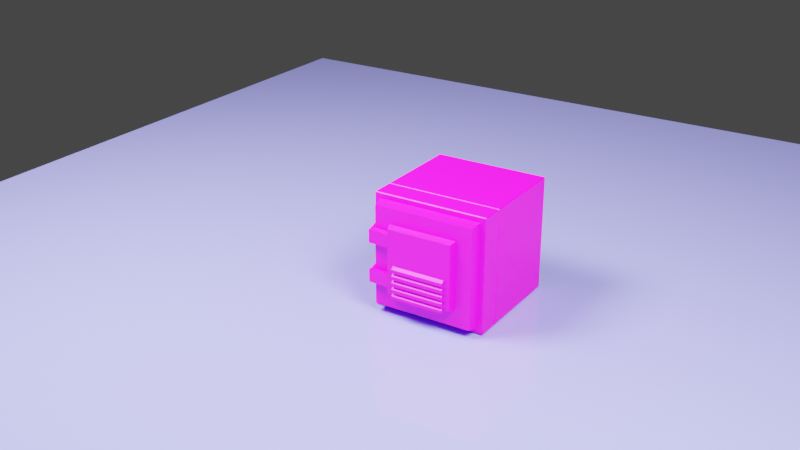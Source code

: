 # Source: LootBoxBrdrlands.blend  (saved by Blender 2.80.75; exported with 4.5.12 LTS)
import bpy
from mathutils import Matrix  # noqa: F401  (used for matrix-valued properties, if any)

bpy.ops.wm.read_factory_settings(use_empty=True)
scene = bpy.context.scene
scene.name = 'Scene'

# ---- collections
col_collection = bpy.data.collections.new('Collection'); scene.collection.children.link(col_collection)

# ---- images (referenced by path relative to the original .blend; pixels are not part of the script)
import os
ASSET_DIR = os.environ.get("B2B_ASSET_DIR", "")  # directory of the original .blend (textures are referenced by path, not embedded)
HERE = os.path.dirname(os.path.abspath(__file__))  # packed textures are extracted next to this script under _unpacked/

def load_image(name, relpath, width, height, colorspace="sRGB"):
    """Load a texture the original file referenced (path relative to the .blend, or extracted next to this script)."""
    p = next((c for c in (os.path.join(HERE, relpath), os.path.join(ASSET_DIR, relpath)) if relpath and os.path.exists(c)), "")
    if p:
        img = bpy.data.images.load(p, check_existing=True)
        img.name = name
    else:  # same state as the original file: an image datablock whose file is absent (Cycles renders it pink)
        img = bpy.data.images.new(name, width, height)
        img.source = "FILE"
        img.filepath = "//" + (relpath or name)
    img.colorspace_settings.name = colorspace
    return img
img_box_base = load_image('box_base', 'box_base.png', 1024, 1024, 'sRGB')
img_lid = load_image('Lid', 'Lid.png', 1024, 1024, 'sRGB')
img_sarana = load_image('sarana', 'sarana.png', 1024, 1024, 'sRGB')
img_intake = load_image('intake', 'intake.png', 1024, 1024, 'sRGB')

# ---- materials (node trees are filled in below, after node groups)
mat_box_base = bpy.data.materials.new('Box_base')
mat_box_base.use_transparent_shadow = False
mat_material = bpy.data.materials.new('Material')
mat_material.use_transparent_shadow = False
mat_lid = bpy.data.materials.new('Lid')
mat_lid.use_transparent_shadow = False
mat_sarana = bpy.data.materials.new('Sarana')
mat_sarana.use_transparent_shadow = False
mat_intake = bpy.data.materials.new('Intake')
mat_intake.use_transparent_shadow = False

# ---- material node trees
mat_box_base.use_nodes = True; mat_box_base.node_tree.nodes.clear()
_N = mat_box_base.node_tree.nodes; _L = mat_box_base.node_tree.links
n0 = _N.new('ShaderNodeOutputMaterial'); n0.name = 'Material Output'; n0.location = (300, 300)
n1 = _N.new('ShaderNodeBsdfPrincipled'); n1.name = 'Principled BSDF'; n1.location = (10, 300)
n1.distribution = 'GGX'
n1.subsurface_method = 'BURLEY'
n1.inputs[3].default_value = 1.45
n1.inputs[27].default_value = (0.0, 0.0, 0.0, 1.0)
n1.inputs[28].default_value = 1.0
n2 = _N.new('ShaderNodeTexImage'); n2.name = 'Image Texture'; n2.location = (-280, 280)
n2.image = img_box_base
_L.new(n1.outputs[0], n0.inputs[0])
_L.new(n2.outputs[0], n1.inputs[0])
n0.is_active_output = True
mat_material.use_nodes = True; mat_material.node_tree.nodes.clear()
_N = mat_material.node_tree.nodes; _L = mat_material.node_tree.links
n0 = _N.new('ShaderNodeOutputMaterial'); n0.name = 'Material Output'; n0.location = (300, 300)
n1 = _N.new('ShaderNodeBsdfPrincipled'); n1.name = 'Principled BSDF'; n1.location = (10, 300)
n1.distribution = 'GGX'
n1.subsurface_method = 'BURLEY'
n1.inputs[0].default_value = (0.2183, 0.3149, 0.8, 1.0)
n1.inputs[2].default_value = 0.15
n1.inputs[3].default_value = 1.45
n1.inputs[27].default_value = (0.0, 0.0, 0.0, 1.0)
n1.inputs[28].default_value = 1.0
_L.new(n1.outputs[0], n0.inputs[0])
n0.is_active_output = True
mat_lid.use_nodes = True; mat_lid.node_tree.nodes.clear()
_N = mat_lid.node_tree.nodes; _L = mat_lid.node_tree.links
n0 = _N.new('ShaderNodeOutputMaterial'); n0.name = 'Material Output'; n0.location = (300, 300)
n1 = _N.new('ShaderNodeBsdfPrincipled'); n1.name = 'Principled BSDF'; n1.location = (10, 300)
n1.distribution = 'GGX'
n1.subsurface_method = 'BURLEY'
n1.inputs[3].default_value = 1.45
n1.inputs[27].default_value = (0.0, 0.0, 0.0, 1.0)
n1.inputs[28].default_value = 1.0
n2 = _N.new('ShaderNodeTexImage'); n2.name = 'Image Texture'; n2.location = (-280, 280)
n2.image = img_lid
_L.new(n1.outputs[0], n0.inputs[0])
_L.new(n2.outputs[0], n1.inputs[0])
n0.is_active_output = True
mat_sarana.use_nodes = True; mat_sarana.node_tree.nodes.clear()
_N = mat_sarana.node_tree.nodes; _L = mat_sarana.node_tree.links
n0 = _N.new('ShaderNodeOutputMaterial'); n0.name = 'Material Output'; n0.location = (300, 300)
n1 = _N.new('ShaderNodeBsdfPrincipled'); n1.name = 'Principled BSDF'; n1.location = (10, 300)
n1.distribution = 'GGX'
n1.subsurface_method = 'BURLEY'
n1.inputs[3].default_value = 1.45
n1.inputs[27].default_value = (0.0, 0.0, 0.0, 1.0)
n1.inputs[28].default_value = 1.0
n2 = _N.new('ShaderNodeTexImage'); n2.name = 'Image Texture'; n2.location = (-280, 280)
n2.image = img_sarana
_L.new(n1.outputs[0], n0.inputs[0])
_L.new(n2.outputs[0], n1.inputs[0])
n0.is_active_output = True
mat_intake.use_nodes = True; mat_intake.node_tree.nodes.clear()
_N = mat_intake.node_tree.nodes; _L = mat_intake.node_tree.links
n0 = _N.new('ShaderNodeOutputMaterial'); n0.name = 'Material Output'; n0.location = (300, 300)
n1 = _N.new('ShaderNodeBsdfPrincipled'); n1.name = 'Principled BSDF'; n1.location = (10, 300)
n1.distribution = 'GGX'
n1.subsurface_method = 'BURLEY'
n1.inputs[3].default_value = 1.45
n1.inputs[27].default_value = (0.0, 0.0, 0.0, 1.0)
n1.inputs[28].default_value = 1.0
n2 = _N.new('ShaderNodeTexImage'); n2.name = 'Image Texture'; n2.location = (-280, 280)
n2.image = img_intake
_L.new(n1.outputs[0], n0.inputs[0])
_L.new(n2.outputs[0], n1.inputs[0])
n0.is_active_output = True

# ---- world
world_world = bpy.data.worlds.new('World'); scene.world = world_world
world_world.use_nodes = True; world_world.node_tree.nodes.clear()
_N = world_world.node_tree.nodes; _L = world_world.node_tree.links
n0 = _N.new('ShaderNodeOutputWorld'); n0.name = 'World Output'; n0.location = (300, 300)
n1 = _N.new('ShaderNodeBackground'); n1.name = 'Background'; n1.location = (10, 300)
n1.inputs[0].default_value = (0.05088, 0.05088, 0.05088, 1.0)
_L.new(n1.outputs[0], n0.inputs[0])
n0.is_active_output = True
world_world.color = (0.05088, 0.05088, 0.05088)
world_world.use_sun_shadow = False
world_world.sun_shadow_jitter_overblur = 0.0

# ---- cameras
cam_camera = bpy.data.cameras.new('Camera')
cam_camera.clip_end = 100.0
cam_camera.ortho_scale = 7.314

# ---- lights
light_light = bpy.data.lights.new('Light', 'AREA')
light_light.color = (1.0, 0.681, 0.7794)
light_light.transmission_factor = 0.0
light_light.energy = 785.4
light_light.shadow_soft_size = 1.81
light_light.shadow_maximum_resolution = 0.006
light_light.use_absolute_resolution = True
light_light.shape = 'RECTANGLE'
light_light.size = 1.81
light_light.size_y = 2.02
light_light_001 = bpy.data.lights.new('Light.001', 'AREA')
light_light_001.color = (1.0, 0.681, 0.7794)
light_light_001.transmission_factor = 0.0
light_light_001.energy = 785.4
light_light_001.shadow_soft_size = 1.81
light_light_001.shadow_maximum_resolution = 0.006
light_light_001.use_absolute_resolution = True
light_light_001.shape = 'RECTANGLE'
light_light_001.size = 1.81
light_light_001.size_y = 2.02

# ---- meshes
me_cube_001 = bpy.data.meshes.new('Cube.001')
me_cube_001.from_pydata([(-0.3211, 0.3211, -0.3211), (-0.3211, 0.3211, 0.3211), (0.3211, 0.3211, -0.3211), (0.3211, 0.3211, 0.3211), (-0.3146, -0.2082, -0.3146), (-0.3146, -0.2082, 0.3146), (0.3146, -0.2082, -0.3146), (0.3146, -0.2082, 0.3146), (-0.35, 0.345, -0.345), (-0.345, 0.35, -0.345), (-0.345, 0.345, -0.35), (-0.345, 0.345, 0.35), (-0.345, 0.35, 0.345), (-0.35, 0.345, 0.345), (0.345, 0.345, -0.35), (0.345, 0.35, -0.345), (0.35, 0.345, -0.345), (0.345, 0.345, 0.35), (0.35, 0.345, 0.345), (0.345, 0.35, 0.345), (-0.35, -0.2032, -0.345), (-0.345, -0.2032, -0.35), (-0.345, -0.2082, -0.345), (-0.35, -0.2032, 0.345), (-0.345, -0.2082, 0.345), (-0.345, -0.2032, 0.35), (0.35, -0.2032, -0.345), (0.345, -0.2082, -0.345), (0.345, -0.2032, -0.35), (0.35, -0.2032, 0.345), (0.345, -0.2032, 0.35), (0.345, -0.2082, 0.345)], [], [(17, 11, 25, 30), (10, 14, 28, 21), (16, 18, 29, 26), (20, 23, 13, 8), (22, 27, 6, 4), (4, 0, 1, 5), (0, 2, 3, 1), (3, 7, 5, 1), (0, 4, 6, 2), (2, 6, 7, 3), (27, 31, 7, 6), (24, 22, 4, 5), (31, 24, 5, 7), (8, 9, 10), (11, 12, 13), (14, 15, 16), (17, 18, 19), (20, 21, 22), (23, 24, 25), (26, 27, 28), (29, 30, 31), (25, 11, 13, 23), (12, 9, 8, 13), (14, 10, 9, 15), (11, 17, 19, 12), (18, 16, 15, 19), (28, 14, 16, 26), (10, 21, 20, 8), (17, 30, 29, 18), (24, 31, 30, 25), (27, 22, 21, 28), (31, 27, 26, 29), (23, 20, 22, 24), (9, 12, 19, 15)])
_uv = me_cube_001.uv_layers.new(name='UVMap')
_uv.uv.foreach_set('vector', [0.6268, 0.5018, 0.8732, 0.5018, 0.8732, 0.6976, 0.6268, 0.6976, 0.1268, 0.5018, 0.3732, 0.5018, 0.3732, 0.6976, 0.1268, 0.6976, 0.3768, 0.5018, 0.6232, 0.5018, 0.6232, 0.6976, 0.3768, 0.6976, 0.3768, 0.05243, 0.6232, 0.05243, 0.6232, 0.2482, 0.3768, 0.2482, 0.125, 0.6994, 0.375, 0.6994, 0.375, 0.6994, 0.125, 0.6994, 0.375, 0.05065, 0.375, 0.25, 0.625, 0.25, 0.625, 0.05065, 0.375, 0.25, 0.375, 0.5, 0.625, 0.5, 0.625, 0.25, 0.625, 0.5, 0.625, 0.6994, 0.875, 0.6994, 0.875, 0.5, 0.125, 0.5, 0.125, 0.6994, 0.375, 0.6994, 0.375, 0.5, 0.375, 0.5, 0.375, 0.6994, 0.625, 0.6994, 0.625, 0.5, 0.375, 0.6994, 0.625, 0.6994, 0.625, 0.6994, 0.375, 0.6994, 0.625, 0.05065, 0.375, 0.05065, 0.375, 0.05065, 0.625, 0.05065, 0.625, 0.6994, 0.875, 0.6994, 0.875, 0.6994, 0.625, 0.6994, 0.3768, 0.2482, 0.3768, 0.25, 0.375, 0.2482, 0.8732, 0.5018, 0.8732, 0.5, 0.875, 0.5018, 0.3732, 0.5018, 0.3732, 0.5, 0.375, 0.5018, 0.6268, 0.5018, 0.625, 0.5018, 0.6268, 0.5, 0.3768, 0.05243, 0.375, 0.05243, 0.3768, 0.05065, 0.6232, 0.05243, 0.6232, 0.05065, 0.625, 0.05243, 0.3768, 0.6976, 0.375, 0.6994, 0.3732, 0.6976, 0.6232, 0.6976, 0.6268, 0.6976, 0.625, 0.6994, 0.8732, 0.6976, 0.8732, 0.5018, 0.875, 0.5018, 0.875, 0.6976, 0.6232, 0.2518, 0.3768, 0.2518, 0.3768, 0.2482, 0.6232, 0.2482, 0.3732, 0.5018, 0.1268, 0.5018, 0.1268, 0.5, 0.3732, 0.5, 0.8732, 0.5018, 0.6268, 0.5018, 0.6268, 0.5, 0.8732, 0.5, 0.6232, 0.5018, 0.3768, 0.5018, 0.3768, 0.4982, 0.6232, 0.4982, 0.3732, 0.6976, 0.3732, 0.5018, 0.3768, 0.5018, 0.3768, 0.6976, 0.1268, 0.5018, 0.1268, 0.6976, 0.125, 0.6976, 0.125, 0.5018, 0.6268, 0.5018, 0.6268, 0.6976, 0.6232, 0.6976, 0.6232, 0.5018, 0.875, 0.6994, 0.625, 0.6994, 0.6268, 0.6976, 0.8732, 0.6976, 0.375, 0.6994, 0.125, 0.6994, 0.1268, 0.6976, 0.3732, 0.6976, 0.625, 0.6994, 0.375, 0.6994, 0.3768, 0.6976, 0.6232, 0.6976, 0.6232, 0.05243, 0.3768, 0.05243, 0.375, 0.05065, 0.625, 0.05065, 0.3768, 0.2518, 0.6232, 0.2518, 0.6232, 0.4982, 0.3768, 0.4982])
me_cube_001.materials.append(mat_box_base)
me_cube_001.use_remesh_preserve_volume = False
me_cube_001.use_remesh_preserve_attributes = False
me_cube_001.use_mirror_vertex_groups = False
me_cube_001.update()
me_plane = bpy.data.meshes.new('Plane')
me_plane.from_pydata([(-1.0, -1.0, 0.0), (1.0, -1.0, 0.0), (-1.0, 1.0, 0.0), (1.0, 1.0, 0.0)], [], [(0, 1, 3, 2)])
_uv = me_plane.uv_layers.new(name='UVMap')
_uv.uv.foreach_set('vector', [0.0, 0.0, 1.0, 0.0, 1.0, 1.0, 0.0, 1.0])
me_plane.materials.append(mat_material)
me_plane.use_remesh_preserve_volume = False
me_plane.use_remesh_preserve_attributes = False
me_plane.use_mirror_vertex_groups = False
me_plane.update()
me_cube_002 = bpy.data.meshes.new('Cube.002')
me_cube_002.from_pydata([(-0.345, -0.345, -0.35), (-0.3159, -0.35, -0.3159), (-0.35, -0.345, -0.345), (-0.35, -0.345, 0.345), (-0.3159, -0.35, 0.3159), (-0.345, -0.345, 0.35), (0.35, -0.345, -0.345), (0.3159, -0.35, -0.3159), (0.345, -0.345, -0.35), (0.345, -0.345, 0.35), (0.3159, -0.35, 0.3159), (0.35, -0.345, 0.345), (-0.35, -0.2132, -0.345), (-0.345, -0.2082, -0.3379), (-0.3379, -0.2082, -0.345), (-0.345, -0.2132, -0.35), (-0.35, -0.2132, 0.345), (-0.345, -0.2132, 0.35), (-0.3379, -0.2082, 0.345), (-0.345, -0.2082, 0.3379), (0.35, -0.2132, -0.345), (0.345, -0.2132, -0.35), (0.3379, -0.2082, -0.345), (0.345, -0.2082, -0.3379), (0.35, -0.2132, 0.345), (0.345, -0.2082, 0.3379), (0.3379, -0.2082, 0.345), (0.345, -0.2132, 0.35), (-0.3158, -0.3161, -0.3208), (-0.3208, -0.3161, -0.3158), (-0.3161, -0.3211, -0.3161), (-0.3208, -0.3161, 0.3158), (-0.3158, -0.3161, 0.3208), (-0.3161, -0.3211, 0.3161), (0.3208, -0.3161, -0.3158), (0.3158, -0.3161, -0.3208), (0.3161, -0.3211, -0.3161), (0.3158, -0.3161, 0.3208), (0.3208, -0.3161, 0.3158), (0.3161, -0.3211, 0.3161), (-0.3149, -0.2132, -0.3099), (-0.3099, -0.2132, -0.3149), (-0.3126, -0.2082, -0.3196), (-0.3196, -0.2082, -0.3126), (-0.3149, -0.2132, 0.3099), (-0.3196, -0.2082, 0.3126), (-0.3126, -0.2082, 0.3196), (-0.3099, -0.2132, 0.3149), (0.3149, -0.2132, -0.3099), (0.3196, -0.2082, -0.3126), (0.3126, -0.2082, -0.3196), (0.3099, -0.2132, -0.3149), (0.3149, -0.2132, 0.3099), (0.3099, -0.2132, 0.3149), (0.3126, -0.2082, 0.3196), (0.3196, -0.2082, 0.3126), (-0.345, -0.35, -0.345), (-0.345, -0.35, 0.345), (0.345, -0.35, 0.345), (0.345, -0.35, -0.345), (-0.2098, -0.4199, -0.2098), (-0.2098, -0.4199, 0.2098), (0.2098, -0.4199, 0.2098), (0.2098, -0.4199, -0.2098), (-0.3028, -0.4199, -0.3028), (-0.3028, -0.4199, 0.3028), (0.3028, -0.4199, 0.3028), (0.3028, -0.4199, -0.3028), (-0.1977, -0.461, -0.1977), (-0.1977, -0.461, 0.1977), (0.1977, -0.461, 0.1977), (0.1977, -0.461, -0.1977), (-0.345, -0.35, 0.0), (-0.35, -0.345, 0.0), (0.345, -0.35, 0.0), (0.35, -0.345, 0.0), (0.35, -0.2132, 0.0), (0.345, -0.2082, 0.0), (-0.345, -0.2082, 0.0), (-0.35, -0.2132, 0.0), (-0.3208, -0.3161, 0.0), (-0.3161, -0.3211, 0.0), (0.3208, -0.3161, 0.0), (0.3161, -0.3211, 0.0), (0.3196, -0.2082, 0.0), (0.3149, -0.2132, 0.0), (-0.3149, -0.2132, 0.0), (-0.3196, -0.2082, 0.0), (-0.3159, -0.35, 0.0), (0.3159, -0.35, 0.0), (-0.3028, -0.4199, 0.0), (0.3028, -0.4199, 0.0), (-0.2098, -0.4199, 0.0), (0.2098, -0.4199, 0.0), (-0.1977, -0.461, 0.0), (0.1977, -0.461, 0.0)], [], [(22, 14, 42, 50), (15, 21, 8, 0), (27, 17, 5, 9), (76, 24, 11, 75), (89, 10, 66, 91), (41, 28, 35, 51), (53, 37, 32, 47), (85, 82, 38, 52), (83, 81, 33, 39), (77, 23, 49, 84), (78, 19, 45, 87), (80, 86, 44, 31), (18, 26, 54, 46), (0, 56, 2), (3, 57, 5), (6, 59, 8), (9, 58, 11), (12, 13, 14, 15), (16, 17, 18, 19), (20, 21, 22, 23), (24, 25, 26, 27), (28, 29, 30), (31, 32, 33), (34, 35, 36), (37, 38, 39), (40, 41, 42, 43), (44, 45, 46, 47), (48, 49, 50, 51), (52, 53, 54, 55), (15, 0, 2, 12), (72, 57, 3, 73), (27, 9, 11, 24), (74, 59, 6, 75), (0, 8, 59, 56), (9, 5, 57, 58), (5, 17, 16, 3), (8, 21, 20, 6), (17, 27, 26, 18), (21, 15, 14, 22), (76, 20, 23, 77), (78, 13, 12, 79), (40, 29, 28, 41), (80, 31, 33, 81), (52, 38, 37, 53), (82, 34, 36, 83), (30, 36, 35, 28), (39, 33, 32, 37), (31, 44, 47, 32), (34, 48, 51, 35), (46, 54, 53, 47), (50, 42, 41, 51), (84, 49, 48, 85), (86, 40, 43, 87), (13, 43, 42, 14), (18, 46, 45, 19), (22, 50, 49, 23), (25, 55, 54, 26), (73, 3, 16, 79), (88, 4, 57, 72), (89, 7, 59, 74), (7, 1, 56, 59), (4, 10, 58, 57), (60, 63, 71, 68), (1, 7, 67, 64), (88, 1, 64, 90), (10, 4, 65, 66), (92, 61, 65, 90), (93, 63, 67, 91), (63, 60, 64, 67), (61, 62, 66, 65), (95, 70, 69, 94), (62, 61, 69, 70), (93, 62, 70, 95), (63, 93, 95, 71), (62, 93, 91, 66), (60, 92, 90, 64), (4, 88, 90, 65), (10, 89, 74, 58), (1, 88, 72, 56), (2, 73, 79, 12), (44, 86, 87, 45), (55, 84, 85, 52), (38, 82, 83, 39), (29, 80, 81, 30), (19, 78, 79, 16), (24, 76, 77, 25), (58, 74, 75, 11), (56, 72, 73, 2), (29, 40, 86, 80), (13, 78, 87, 43), (25, 77, 84, 55), (36, 30, 81, 83), (48, 34, 82, 85), (7, 89, 91, 67), (20, 76, 75, 6)])
_uv = me_cube_002.uv_layers.new(name='UVMap')
_uv.uv.foreach_set('vector', [0.3725, 0.6994, 0.1275, 0.6994, 0.1276, 0.6994, 0.3724, 0.6994, 0.1268, 0.7011, 0.3732, 0.7011, 0.3732, 0.7482, 0.1268, 0.7482, 0.6268, 0.7011, 0.8732, 0.7011, 0.8732, 0.7482, 0.6268, 0.7482, 0.5, 0.7011, 0.6232, 0.7011, 0.6232, 0.7482, 0.5, 0.7482, 0.5, 0.7622, 0.6128, 0.7622, 0.6128, 0.7622, 0.5, 0.7622, 0.127, 0.7016, 0.127, 0.7478, 0.373, 0.7478, 0.373, 0.7016, 0.627, 0.7016, 0.627, 0.7478, 0.873, 0.7478, 0.873, 0.7016, 0.5, 0.7016, 0.5, 0.7478, 0.623, 0.7478, 0.623, 0.7016, 0.5, 0.7519, 0.5, 0.9981, 0.6231, 0.9981, 0.6231, 0.7519, 0.5, 0.6994, 0.3775, 0.6994, 0.3776, 0.6994, 0.5, 0.6994, 0.5, 0.05065, 0.6225, 0.05065, 0.6224, 0.05065, 0.5, 0.05065, 0.5, 0.002238, 0.5, 0.04841, 0.623, 0.04841, 0.623, 0.002238, 0.8725, 0.6994, 0.6275, 0.6994, 0.6276, 0.6994, 0.8724, 0.6994, 0.1268, 0.7482, 0.1268, 0.75, 0.125, 0.7482, 0.6232, 0.001786, 0.6232, 0.0, 0.625, 0.001786, 0.3768, 0.7482, 0.3768, 0.75, 0.375, 0.7482, 0.6268, 0.7482, 0.6268, 0.75, 0.625, 0.7482, 0.3768, 0.04886, 0.3793, 0.05065, 0.3768, 0.05065, 0.375, 0.04886, 0.6232, 0.04886, 0.625, 0.04886, 0.6232, 0.05065, 0.6207, 0.05065, 0.3768, 0.7011, 0.3732, 0.7011, 0.3725, 0.6994, 0.3775, 0.6994, 0.6232, 0.7011, 0.6225, 0.6994, 0.6275, 0.6994, 0.6268, 0.7011, 0.127, 0.7478, 0.125, 0.7476, 0.1269, 0.75, 0.623, 0.002238, 0.625, 0.002367, 0.6231, 0.0, 0.377, 0.7478, 0.375, 0.7476, 0.3769, 0.75, 0.627, 0.7478, 0.625, 0.7476, 0.6269, 0.75, 0.377, 0.04841, 0.375, 0.04854, 0.375, 0.05057, 0.3758, 0.05065, 0.623, 0.04841, 0.6242, 0.05065, 0.625, 0.05057, 0.625, 0.04854, 0.377, 0.7016, 0.3776, 0.6994, 0.3724, 0.6994, 0.373, 0.7016, 0.623, 0.7016, 0.627, 0.7016, 0.6276, 0.6994, 0.6224, 0.6994, 0.1268, 0.7011, 0.1268, 0.7482, 0.125, 0.7482, 0.125, 0.7011, 0.5, 0.9982, 0.6232, 0.9982, 0.6232, 1.0, 0.5, 1.0, 0.6268, 0.7011, 0.6268, 0.7482, 0.6232, 0.7482, 0.6232, 0.7011, 0.5, 0.7518, 0.3768, 0.7518, 0.3768, 0.7482, 0.5, 0.7482, 0.1268, 0.7482, 0.3732, 0.7482, 0.3732, 0.75, 0.1268, 0.75, 0.6268, 0.7482, 0.8732, 0.7482, 0.8732, 0.75, 0.6268, 0.75, 0.8732, 0.7482, 0.8732, 0.7011, 0.875, 0.7011, 0.875, 0.7482, 0.3732, 0.7482, 0.3732, 0.7011, 0.3768, 0.7011, 0.3768, 0.7482, 0.8732, 0.7011, 0.6268, 0.7011, 0.6275, 0.6994, 0.8725, 0.6994, 0.3732, 0.7011, 0.1268, 0.7011, 0.1275, 0.6994, 0.3725, 0.6994, 0.5, 0.7011, 0.3768, 0.7011, 0.3775, 0.6994, 0.5, 0.6994, 0.5, 0.05065, 0.3775, 0.05065, 0.3768, 0.04886, 0.5, 0.04886, 0.377, 0.04841, 0.377, 0.002238, 0.375, 0.002367, 0.375, 0.04854, 0.5, 0.002238, 0.623, 0.002238, 0.6231, 0.0, 0.5, 0.0, 0.623, 0.7016, 0.623, 0.7478, 0.627, 0.7478, 0.627, 0.7016, 0.5, 0.7478, 0.377, 0.7478, 0.3769, 0.7519, 0.5, 0.7519, 0.3769, 0.9981, 0.3769, 0.7519, 0.375, 0.7521, 0.375, 0.9979, 0.6231, 0.7519, 0.6231, 0.9981, 0.625, 0.9979, 0.625, 0.7521, 0.623, 0.002238, 0.623, 0.04841, 0.625, 0.04854, 0.625, 0.002367, 0.377, 0.7478, 0.377, 0.7016, 0.373, 0.7016, 0.373, 0.7478, 0.8724, 0.6994, 0.6276, 0.6994, 0.627, 0.7016, 0.873, 0.7016, 0.3724, 0.6994, 0.1276, 0.6994, 0.127, 0.7016, 0.373, 0.7016, 0.5, 0.6994, 0.3776, 0.6994, 0.377, 0.7016, 0.5, 0.7016, 0.5, 0.04841, 0.377, 0.04841, 0.3776, 0.05065, 0.5, 0.05065, 0.3775, 0.05065, 0.3776, 0.05065, 0.375, 0.05065, 0.375, 0.05065, 0.8725, 0.6994, 0.8724, 0.6994, 0.875, 0.6994, 0.875, 0.6994, 0.3725, 0.6994, 0.3724, 0.6994, 0.3776, 0.6994, 0.3775, 0.6994, 0.6225, 0.6994, 0.6224, 0.6994, 0.6276, 0.6994, 0.6275, 0.6994, 0.5, 0.001786, 0.6232, 0.001786, 0.6232, 0.04886, 0.5, 0.04886, 0.5, 0.9878, 0.6128, 0.9878, 0.6232, 0.9982, 0.5, 0.9982, 0.5, 0.7622, 0.3872, 0.7622, 0.3768, 0.7518, 0.5, 0.7518, 0.3872, 0.7622, 0.3872, 0.9878, 0.3768, 0.9982, 0.3768, 0.7518, 0.6128, 0.9878, 0.6128, 0.7622, 0.6232, 0.7518, 0.6232, 0.9982, 0.4218, 0.9532, 0.4218, 0.7968, 0.4218, 0.7968, 0.4218, 0.9532, 0.3872, 0.9878, 0.3872, 0.7622, 0.3872, 0.7622, 0.3872, 0.9878, 0.5, 0.9878, 0.3872, 0.9878, 0.3872, 0.9878, 0.5, 0.9878, 0.6128, 0.7622, 0.6128, 0.9878, 0.6128, 0.9878, 0.6128, 0.7622, 0.5, 0.9532, 0.5782, 0.9532, 0.6128, 0.9878, 0.5, 0.9878, 0.5, 0.7968, 0.4218, 0.7968, 0.3872, 0.7622, 0.5, 0.7622, 0.4218, 0.7968, 0.4218, 0.9532, 0.3872, 0.9878, 0.3872, 0.7622, 0.5782, 0.9532, 0.5782, 0.7968, 0.6128, 0.7622, 0.6128, 0.9878, 0.5, 0.7968, 0.5782, 0.7968, 0.5782, 0.9532, 0.5, 0.9532, 0.5782, 0.7968, 0.5782, 0.9532, 0.5782, 0.9532, 0.5782, 0.7968, 0.5, 0.7968, 0.5782, 0.7968, 0.5782, 0.7968, 0.5, 0.7968, 0.4218, 0.7968, 0.5, 0.7968, 0.5, 0.7968, 0.4218, 0.7968, 0.5782, 0.7968, 0.5, 0.7968, 0.5, 0.7622, 0.6128, 0.7622, 0.4218, 0.9532, 0.5, 0.9532, 0.5, 0.9878, 0.3872, 0.9878, 0.6128, 0.9878, 0.5, 0.9878, 0.5, 0.9878, 0.6128, 0.9878, 0.6128, 0.7622, 0.5, 0.7622, 0.5, 0.7518, 0.6232, 0.7518, 0.3872, 0.9878, 0.5, 0.9878, 0.5, 0.9982, 0.3768, 0.9982, 0.3768, 0.001786, 0.5, 0.001786, 0.5, 0.04886, 0.3768, 0.04886, 0.623, 0.04841, 0.5, 0.04841, 0.5, 0.05065, 0.6224, 0.05065, 0.6224, 0.6994, 0.5, 0.6994, 0.5, 0.7016, 0.623, 0.7016, 0.623, 0.7478, 0.5, 0.7478, 0.5, 0.7519, 0.6231, 0.7519, 0.377, 0.002238, 0.5, 0.002238, 0.5, 0.0, 0.3769, 0.0, 0.6225, 0.05065, 0.5, 0.05065, 0.5, 0.04886, 0.6232, 0.04886, 0.6232, 0.7011, 0.5, 0.7011, 0.5, 0.6994, 0.6225, 0.6994, 0.6232, 0.7518, 0.5, 0.7518, 0.5, 0.7482, 0.6232, 0.7482, 0.3768, 0.9982, 0.5, 0.9982, 0.5, 1.0, 0.3768, 1.0, 0.377, 0.002238, 0.377, 0.04841, 0.5, 0.04841, 0.5, 0.002238, 0.3775, 0.05065, 0.5, 0.05065, 0.5, 0.05065, 0.3776, 0.05065, 0.6225, 0.6994, 0.5, 0.6994, 0.5, 0.6994, 0.6224, 0.6994, 0.3769, 0.7519, 0.3769, 0.9981, 0.5, 0.9981, 0.5, 0.7519, 0.377, 0.7016, 0.377, 0.7478, 0.5, 0.7478, 0.5, 0.7016, 0.3872, 0.7622, 0.5, 0.7622, 0.5, 0.7622, 0.3872, 0.7622, 0.3768, 0.7011, 0.5, 0.7011, 0.5, 0.7482, 0.3768, 0.7482])
me_cube_002.materials.append(mat_lid)
me_cube_002.use_remesh_preserve_volume = False
me_cube_002.use_remesh_preserve_attributes = False
me_cube_002.use_mirror_vertex_groups = False
me_cube_002.update()
me_cube_003 = bpy.data.meshes.new('Cube.003')
me_cube_003.from_pydata([(-0.2098, -0.4199, -0.2098), (-0.2098, -0.4199, 0.2098), (-0.1977, -0.461, -0.1977), (-0.1977, -0.461, 0.1977), (-0.2098, -0.4199, -0.1669), (-0.2098, -0.4199, -0.08293), (-0.2098, -0.4199, 0.08415), (-0.2098, -0.4199, 0.1681), (-0.1977, -0.461, -0.1596), (-0.1977, -0.461, -0.08051), (-0.1977, -0.461, 0.08173), (-0.1977, -0.461, 0.1608), (-0.2084, -0.4247, -0.2084), (-0.2084, -0.4247, 0.2084), (-0.2084, -0.4247, 0.1672), (-0.2084, -0.4247, 0.08387), (-0.2084, -0.4247, -0.08265), (-0.2084, -0.4247, -0.166), (-0.1993, -0.4555, 0.1618), (-0.1993, -0.4555, 0.08205), (-0.1993, -0.4555, -0.08084), (-0.1993, -0.4555, -0.1606), (-0.1993, -0.4555, -0.1993), (-0.1993, -0.4555, 0.1993), (-0.3053, -0.4198, -0.166), (-0.3053, -0.4198, -0.08265), (-0.3053, -0.4198, 0.08387), (-0.3053, -0.4198, 0.1672), (-0.3053, -0.4506, 0.1618), (-0.3053, -0.4506, 0.08205), (-0.3053, -0.4506, -0.08084), (-0.3053, -0.4506, -0.1606), (-0.3267, -0.4198, -0.166), (-0.3267, -0.4198, -0.08265), (-0.3267, -0.4198, 0.08387), (-0.3267, -0.4198, 0.1672), (-0.3267, -0.4506, 0.1618), (-0.3267, -0.4506, 0.08205), (-0.3267, -0.4506, -0.08084), (-0.3267, -0.4506, -0.1606), (-0.3206, -0.3546, -0.166), (-0.3206, -0.3546, -0.08265), (-0.3206, -0.3546, 0.08387), (-0.3206, -0.3546, 0.1672), (-0.3421, -0.3546, -0.166), (-0.3421, -0.3546, -0.08265), (-0.3421, -0.3546, 0.08387), (-0.3421, -0.3546, 0.1672)], [], [(21, 22, 2, 8), (23, 18, 11, 3), (18, 19, 10, 11), (19, 20, 9, 10), (20, 21, 8, 9), (5, 4, 17, 16), (6, 5, 16, 15), (7, 6, 15, 14), (1, 7, 14, 13), (4, 0, 12, 17), (18, 14, 27, 28), (15, 16, 20, 19), (20, 16, 25, 30), (13, 14, 18, 23), (17, 12, 22, 21), (25, 24, 40, 41), (28, 27, 35, 36), (17, 21, 31, 24), (15, 19, 29, 26), (19, 18, 28, 29), (14, 15, 26, 27), (21, 20, 30, 31), (16, 17, 24, 25), (33, 32, 39, 38), (35, 34, 37, 36), (29, 28, 36, 37), (24, 31, 39, 32), (26, 29, 37, 34), (35, 27, 43, 47), (31, 30, 38, 39), (30, 25, 33, 38), (41, 40, 44, 45), (43, 42, 46, 47), (33, 25, 41, 45), (32, 33, 45, 44), (27, 26, 42, 43), (26, 34, 46, 42), (34, 35, 47, 46), (24, 32, 44, 40)])
_uv = me_cube_003.uv_layers.new(name='UVMap')
_uv.uv.foreach_set('vector', [0.09072, 0.1174, 0.09072, 0.02498, 0.1046, 0.0288, 0.1046, 0.1196, 0.09072, 0.975, 0.09072, 0.8855, 0.1046, 0.8832, 0.1046, 0.9712, 0.09072, 0.8855, 0.09072, 0.6955, 0.1046, 0.6948, 0.1046, 0.8832, 0.09072, 0.6955, 0.09072, 0.3074, 0.1046, 0.3081, 0.1046, 0.6948, 0.09072, 0.3074, 0.09072, 0.1174, 0.1046, 0.1196, 0.1046, 0.3081, 7.29e-08, 0.3024, 7.29e-08, 0.1024, 0.01213, 0.1044, 0.01213, 0.303, 7.29e-08, 0.7005, 7.29e-08, 0.3024, 0.01213, 0.303, 0.01213, 0.6999, 7.29e-08, 0.9005, 7.29e-08, 0.7005, 0.01213, 0.6999, 0.01213, 0.8985, 1.458e-07, 1.0, 7.29e-08, 0.9005, 0.01213, 0.8985, 0.01213, 0.9967, 7.29e-08, 0.1024, 0.0, 0.0, 0.01213, 0.003342, 0.01213, 0.1044, 0.576, 0.3491, 0.501, 0.3247, 0.4981, 0.09353, 0.574, 0.09634, 0.01213, 0.6999, 0.01213, 0.303, 0.09072, 0.3074, 0.09072, 0.6955, 0.5753, 0.6982, 0.501, 0.6738, 0.4981, 0.4427, 0.5733, 0.4455, 0.01213, 0.9967, 0.01213, 0.8985, 0.09072, 0.8855, 0.09072, 0.975, 0.01213, 0.1044, 0.01213, 0.003342, 0.09072, 0.02498, 0.09072, 0.1174, 0.9349, 0.0, 0.9349, 0.1987, 0.771, 0.1987, 0.771, 5.327e-08, 0.574, 0.09634, 0.4981, 0.09353, 0.5001, 0.04243, 0.576, 0.04524, 0.2653, 0.02444, 0.3403, 0.0, 0.3383, 0.2528, 0.2624, 0.2556, 0.2653, 0.3735, 0.3396, 0.3491, 0.3376, 0.6019, 0.2624, 0.6047, 0.5753, 0.3491, 0.7703, 0.3491, 0.7703, 0.6018, 0.5753, 0.6018, 0.9742, 0.5802, 0.7703, 0.5802, 0.7703, 0.3491, 0.9742, 0.3491, 0.576, 3.551e-08, 0.771, 0.0, 0.771, 0.2527, 0.576, 0.2527, 0.3403, 0.6982, 0.5442, 0.6982, 0.5442, 0.9293, 0.3403, 0.9293, 0.5798, 0.8126, 0.7837, 0.8126, 0.7703, 0.8839, 0.5753, 0.8839, 0.1046, 0.8579, 0.3085, 0.8579, 0.3129, 0.9291, 0.1179, 0.9291, 0.5753, 0.6018, 0.7703, 0.6018, 0.7703, 0.653, 0.5753, 0.653, 0.2624, 0.2556, 0.3383, 0.2528, 0.3403, 0.3039, 0.2644, 0.3067, 0.2624, 0.6047, 0.3376, 0.6019, 0.3396, 0.653, 0.2644, 0.6558, 0.5001, 0.04243, 0.4981, 0.09353, 0.3403, 0.0511, 0.3423, 0.0, 0.576, 0.2527, 0.771, 0.2527, 0.771, 0.3038, 0.576, 0.3038, 0.5733, 0.4455, 0.4981, 0.4427, 0.5001, 0.3916, 0.5753, 0.3944, 1.0, 0.653, 1.0, 0.8516, 0.9475, 0.8516, 0.9475, 0.653, 0.9349, 0.1987, 0.9349, 0.0, 0.9874, 3.551e-08, 0.9874, 0.1987, 0.5001, 0.3916, 0.4981, 0.4427, 0.3403, 0.4002, 0.3423, 0.3491, 0.7837, 0.8126, 0.5798, 0.8126, 0.5798, 0.653, 0.7837, 0.653, 0.9475, 0.653, 0.9475, 0.8516, 0.7837, 0.8516, 0.7837, 0.653, 0.2624, 0.6047, 0.2644, 0.6558, 0.1066, 0.6982, 0.1046, 0.6471, 0.3085, 0.8579, 0.1046, 0.8579, 0.1046, 0.6982, 0.3085, 0.6982, 0.2624, 0.2556, 0.2644, 0.3067, 0.1066, 0.3491, 0.1046, 0.298])
me_cube_003.materials.append(mat_sarana)
me_cube_003.use_remesh_preserve_volume = False
me_cube_003.use_remesh_preserve_attributes = False
me_cube_003.use_mirror_vertex_groups = False
me_cube_003.update()
me_cube_004 = bpy.data.meshes.new('Cube.004')
me_cube_004.from_pydata([(-0.1977, -0.461, -0.1977), (0.1977, -0.461, -0.1977), (-0.1977, -0.461, 0.0), (0.1977, -0.461, 0.0), (0.1617, -0.461, -0.1977), (-0.1617, -0.461, -0.1977), (0.1617, -0.461, 0.0), (-0.1617, -0.461, 0.0), (0.1977, -0.461, -0.0169), (0.1977, -0.461, -0.1808), (-0.1977, -0.461, -0.1808), (-0.1977, -0.461, -0.0169), (0.1617, -0.461, -0.0169), (0.1617, -0.461, -0.1808), (-0.1617, -0.461, -0.0169), (-0.1617, -0.461, -0.1808), (0.1977, -0.461, -0.03739), (0.1977, -0.461, -0.05788), (0.1977, -0.461, -0.07837), (0.1977, -0.461, -0.09886), (0.1977, -0.461, -0.1194), (0.1977, -0.461, -0.1398), (0.1977, -0.461, -0.1603), (-0.1977, -0.461, -0.1603), (-0.1977, -0.461, -0.1398), (-0.1977, -0.461, -0.1194), (-0.1977, -0.461, -0.09886), (-0.1977, -0.461, -0.07837), (-0.1977, -0.461, -0.05788), (-0.1977, -0.461, -0.03739), (0.1617, -0.461, -0.03739), (0.1617, -0.461, -0.05788), (0.1617, -0.461, -0.07837), (0.1617, -0.461, -0.09886), (0.1617, -0.461, -0.1194), (0.1617, -0.461, -0.1398), (0.1617, -0.461, -0.1603), (-0.1617, -0.461, -0.03739), (-0.1617, -0.461, -0.05788), (-0.1617, -0.461, -0.07837), (-0.1617, -0.461, -0.09886), (-0.1617, -0.461, -0.1194), (-0.1617, -0.461, -0.1398), (-0.1617, -0.461, -0.1603), (0.1617, -0.4771, -0.2127), (-0.1617, -0.4771, -0.2127), (0.1617, -0.4771, -0.1958), (-0.1617, -0.4771, -0.1958), (0.1617, -0.4771, -0.03189), (-0.1617, -0.4771, -0.03189), (0.1617, -0.4771, -0.05238), (0.1617, -0.4771, -0.07287), (0.1617, -0.4771, -0.09336), (0.1617, -0.4771, -0.1139), (0.1617, -0.4771, -0.1343), (0.1617, -0.4771, -0.1548), (0.1617, -0.4771, -0.1753), (-0.1617, -0.4771, -0.05238), (-0.1617, -0.4771, -0.07287), (-0.1617, -0.4771, -0.09336), (-0.1617, -0.4771, -0.1139), (-0.1617, -0.4771, -0.1343), (-0.1617, -0.4771, -0.1548), (-0.1617, -0.4771, -0.1753)], [], [(14, 7, 2, 11), (8, 3, 6, 12), (12, 6, 7, 14), (34, 33, 53, 54), (5, 4, 44, 45), (1, 9, 13, 4), (16, 8, 12, 30), (5, 15, 10, 0), (37, 14, 11, 29), (15, 43, 23, 10), (43, 42, 24, 23), (42, 41, 25, 24), (41, 40, 26, 25), (40, 39, 27, 26), (39, 38, 28, 27), (38, 37, 29, 28), (9, 22, 36, 13), (22, 21, 35, 36), (21, 20, 34, 35), (20, 19, 33, 34), (19, 18, 32, 33), (18, 17, 31, 32), (17, 16, 30, 31), (13, 36, 43, 15), (40, 41, 61, 60), (35, 34, 41, 42), (31, 38, 58, 51), (33, 32, 39, 40), (12, 14, 49, 48), (31, 30, 37, 38), (44, 46, 47, 45), (50, 48, 49, 57), (56, 55, 62, 63), (54, 53, 60, 61), (52, 51, 58, 59), (37, 30, 50, 57), (42, 43, 63, 62), (43, 36, 56, 63), (36, 35, 55, 56), (35, 42, 62, 55), (4, 13, 46, 44), (14, 37, 57, 49), (30, 12, 48, 50), (41, 34, 54, 61), (15, 5, 45, 47), (33, 40, 60, 53), (38, 39, 59, 58), (32, 31, 51, 52), (13, 15, 47, 46), (39, 32, 52, 59)])
_uv = me_cube_004.uv_layers.new(name='UVMap')
_uv.uv.foreach_set('vector', [0.03906, 0.09098, 1.013e-07, 0.09098, 0.0, 0.0, 0.03906, 0.0, 0.03906, 1.0, 2.026e-07, 1.0, 1.013e-07, 0.909, 0.03906, 0.909, 0.03906, 0.909, 1.013e-07, 0.909, 1.013e-07, 0.09098, 0.03906, 0.09098, 0.9579, 0.1467, 0.9068, 0.182, 0.9068, 0.1262, 0.9579, 0.09098, 0.7569, 0.818, 0.7569, 7.536e-08, 0.8318, 0.0, 0.8318, 0.818, 0.457, 1.0, 0.4179, 1.0, 0.4179, 0.909, 0.457, 0.909, 0.08642, 1.0, 0.03906, 1.0, 0.03906, 0.909, 0.08642, 0.909, 0.457, 0.09098, 0.4179, 0.09098, 0.4179, 0.0, 0.457, 0.0, 0.08642, 0.09098, 0.03906, 0.09098, 0.03906, 0.0, 0.08642, 0.0, 0.4179, 0.09098, 0.3706, 0.09098, 0.3706, 0.0, 0.4179, 0.0, 0.3706, 0.09098, 0.3232, 0.09098, 0.3232, 0.0, 0.3706, 0.0, 0.3232, 0.09098, 0.2759, 0.09098, 0.2759, 0.0, 0.3232, 0.0, 0.2759, 0.09098, 0.2285, 0.09098, 0.2285, 0.0, 0.2759, 0.0, 0.2285, 0.09098, 0.1811, 0.09098, 0.1811, 0.0, 0.2285, 0.0, 0.1811, 0.09098, 0.1338, 0.09098, 0.1338, 0.0, 0.1811, 0.0, 0.1338, 0.09098, 0.08642, 0.09098, 0.08642, 0.0, 0.1338, 0.0, 0.4179, 1.0, 0.3706, 1.0, 0.3706, 0.909, 0.4179, 0.909, 0.3706, 1.0, 0.3232, 1.0, 0.3232, 0.909, 0.3706, 0.909, 0.3232, 1.0, 0.2759, 1.0, 0.2759, 0.909, 0.3232, 0.909, 0.2759, 1.0, 0.2285, 1.0, 0.2285, 0.909, 0.2759, 0.909, 0.2285, 1.0, 0.1811, 1.0, 0.1811, 0.909, 0.2285, 0.909, 0.1811, 1.0, 0.1338, 1.0, 0.1338, 0.909, 0.1811, 0.909, 0.1338, 1.0, 0.08642, 1.0, 0.08642, 0.909, 0.1338, 0.909, 0.4179, 0.909, 0.3706, 0.909, 0.3706, 0.09098, 0.4179, 0.09098, 0.9068, 0.3639, 0.9579, 0.3992, 0.9579, 0.4549, 0.9068, 0.4197, 0.3232, 0.909, 0.2759, 0.909, 0.2759, 0.09098, 0.3232, 0.09098, 0.1338, 0.909, 0.1338, 0.09098, 0.2087, 0.09098, 0.2087, 0.909, 0.2285, 0.909, 0.1811, 0.909, 0.1811, 0.09098, 0.2285, 0.09098, 0.03906, 0.909, 0.03906, 0.09098, 0.114, 0.09098, 0.114, 0.909, 0.1338, 0.909, 0.08642, 0.909, 0.08642, 0.09098, 0.1338, 0.09098, 0.532, 0.909, 0.4929, 0.909, 0.4929, 0.09098, 0.532, 0.09098, 0.1614, 0.909, 0.114, 0.909, 0.114, 0.09098, 0.1614, 0.09098, 0.4455, 0.909, 0.3982, 0.909, 0.3982, 0.09098, 0.4455, 0.09098, 0.3508, 0.909, 0.3035, 0.909, 0.3035, 0.09098, 0.3508, 0.09098, 0.2561, 0.909, 0.2087, 0.909, 0.2087, 0.09098, 0.2561, 0.09098, 0.9068, 0.0, 0.9068, 0.818, 0.8318, 0.818, 0.8318, 0.0, 0.9068, 0.4549, 0.9579, 0.4901, 0.9579, 0.5459, 0.9068, 0.5107, 0.7569, 0.0, 0.7569, 0.818, 0.6819, 0.818, 0.6819, 0.0, 0.9579, 0.2377, 0.9068, 0.2729, 0.9068, 0.2172, 0.9579, 0.182, 0.3232, 0.909, 0.3232, 0.09098, 0.3982, 0.09098, 0.3982, 0.909, 1.0, 0.06193, 0.9579, 0.09098, 0.9579, 0.03523, 1.0, 0.006173, 0.9068, 0.6369, 0.9579, 0.6721, 0.9579, 0.7279, 0.9068, 0.6926, 0.9579, 0.3287, 0.9068, 0.3639, 0.9068, 0.3082, 0.9579, 0.2729, 0.6819, 0.0, 0.6819, 0.818, 0.6069, 0.818, 0.6069, 3.768e-08, 0.9579, 0.09098, 1.0, 0.12, 1.0, 0.1758, 0.9579, 0.1467, 0.2285, 0.909, 0.2285, 0.09098, 0.3035, 0.09098, 0.3035, 0.909, 0.9068, 0.0, 0.9579, 0.03523, 0.9579, 0.09098, 0.9068, 0.05575, 0.9579, 0.6016, 0.9068, 0.6369, 0.9068, 0.5811, 0.9579, 0.5459, 0.4179, 0.909, 0.4179, 0.09098, 0.4929, 0.09098, 0.4929, 0.909, 0.532, 0.818, 0.532, 3.768e-08, 0.6069, 0.0, 0.6069, 0.818])
me_cube_004.materials.append(mat_intake)
me_cube_004.use_remesh_preserve_volume = False
me_cube_004.use_remesh_preserve_attributes = False
me_cube_004.use_mirror_vertex_groups = False
me_cube_004.update()

# ---- objects
ob_light = bpy.data.objects.new('Light', light_light)
ob_camera = bpy.data.objects.new('Camera', cam_camera)
ob_box = bpy.data.objects.new('Box', me_cube_001)
ob_plane = bpy.data.objects.new('Plane', me_plane)
ob_lid = bpy.data.objects.new('Lid', me_cube_002)
ob_saranat = bpy.data.objects.new('Saranat', me_cube_003)
ob_intake = bpy.data.objects.new('Intake', me_cube_004)
ob_light_001 = bpy.data.objects.new('Light.001', light_light_001)

# ---- transforms, parenting, visibility, modifiers, constraints
ob_light.location = (2.866, -1.86, 4.425)
ob_light.rotation_euler = (0.6503, 0.05522, 0.9381)
ob_light.lock_rotations_4d = False
ob_light.empty_display_type = 'ARROWS'
ob_light.color = (0.0, 0.0, 0.0, 0.0)
ob_light.lineart.crease_threshold = 0.0
ob_camera.location = (2.835, -5.064, 3.051)
ob_camera.rotation_euler = (1.151, -4.875e-07, 0.5699)
ob_camera.lock_rotations_4d = False
ob_camera.empty_display_type = 'ARROWS'
ob_camera.color = (0.0, 0.0, 0.0, 0.0)
ob_camera.display_type = 'WIRE'
ob_camera.lineart.crease_threshold = 0.0
ob_box.location = (0.0, 0.0, 0.3683)
ob_box.lineart.crease_threshold = 0.0
ob_plane.location = (0.0, 0.0, 0.01295)
ob_plane.scale = (3.731, 3.731, 3.731)
ob_plane.lineart.crease_threshold = 0.0
ob_lid.location = (0.0, 0.0, 0.3683)
ob_lid.lineart.crease_threshold = 0.0
ob_saranat.location = (0.0, 0.0, 0.3683)
ob_saranat.lineart.crease_threshold = 0.0
ob_intake.location = (0.0, 0.0, 0.3683)
ob_intake.lineart.crease_threshold = 0.0
ob_light_001.location = (-2.249, -1.903, 4.425)
ob_light_001.rotation_euler = (-0.5481, -0.1876, 2.05)
ob_light_001.lock_rotations_4d = False
ob_light_001.empty_display_type = 'ARROWS'
ob_light_001.color = (0.0, 0.0, 0.0, 0.0)
ob_light_001.lineart.crease_threshold = 0.0

# ---- collection membership
col_collection.objects.link(ob_light)
col_collection.objects.link(ob_camera)
col_collection.objects.link(ob_box)
col_collection.objects.link(ob_plane)
col_collection.objects.link(ob_lid)
col_collection.objects.link(ob_saranat)
col_collection.objects.link(ob_intake)
col_collection.objects.link(ob_light_001)

# ---- scene / render settings (as saved in the file)
scene.camera = ob_camera
scene.frame_start = 1; scene.frame_end = 250; scene.frame_set(1)
scene.render.engine = 'BLENDER_EEVEE_NEXT'
scene.cycles.use_denoising = False
scene.cycles.samples = 128
scene.cycles.sampling_pattern = 'TABULATED_SOBOL'
scene.cycles.use_adaptive_sampling = False
scene.cycles.use_light_tree = False
scene.eevee.taa_samples = 32
scene.eevee.taa_render_samples = 128
scene.eevee.use_gtao = True
scene.eevee.gtao_distance = 0.45
scene.eevee.use_raytracing = True
scene.view_settings.look = 'High Contrast'
scene.view_settings.view_transform = 'Filmic'
bpy.context.view_layer.update()
